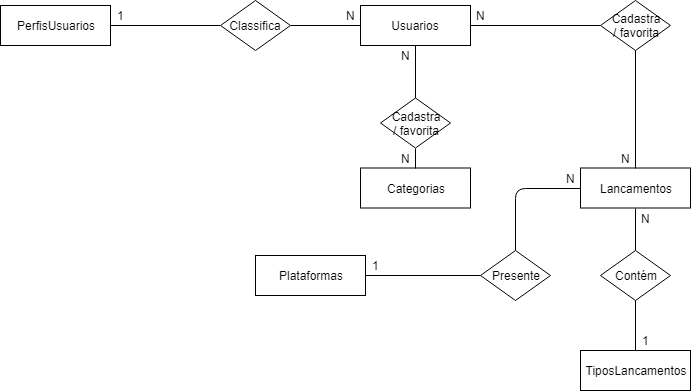

The diagram above was exported from draw.io. Its source (the exported page's mxGraphModel, read from the mxfile embedded in the PNG):
<mxGraphModel dx="1166" dy="628" grid="1" gridSize="10" guides="1" tooltips="1" connect="1" arrows="1" fold="1" page="1" pageScale="1" pageWidth="827" pageHeight="1169" math="0" shadow="0">
  <root>
    <mxCell id="0" />
    <mxCell id="1" parent="0" />
    <mxCell id="bEFEtKD8NBH3PEwNsJPV-2" value="Classifica" style="rhombus;whiteSpace=wrap;html=1;" parent="1" vertex="1">
      <mxGeometry x="260" y="20" width="70" height="50" as="geometry" />
    </mxCell>
    <mxCell id="bEFEtKD8NBH3PEwNsJPV-3" value="Usuarios" style="rounded=0;whiteSpace=wrap;html=1;" parent="1" vertex="1">
      <mxGeometry x="400" y="25" width="110" height="40" as="geometry" />
    </mxCell>
    <mxCell id="bEFEtKD8NBH3PEwNsJPV-4" value="Categorias" style="rounded=0;whiteSpace=wrap;html=1;" parent="1" vertex="1">
      <mxGeometry x="400" y="187.5" width="110" height="40" as="geometry" />
    </mxCell>
    <mxCell id="bEFEtKD8NBH3PEwNsJPV-5" value="Lancamentos" style="rounded=0;whiteSpace=wrap;html=1;" parent="1" vertex="1">
      <mxGeometry x="620" y="187.5" width="110" height="40" as="geometry" />
    </mxCell>
    <mxCell id="bEFEtKD8NBH3PEwNsJPV-8" value="PerfisUsuarios" style="rounded=0;whiteSpace=wrap;html=1;" parent="1" vertex="1">
      <mxGeometry x="40" y="25" width="110" height="40" as="geometry" />
    </mxCell>
    <mxCell id="bEFEtKD8NBH3PEwNsJPV-9" value="" style="endArrow=none;html=1;entryX=1;entryY=0.5;entryDx=0;entryDy=0;exitX=0;exitY=0.5;exitDx=0;exitDy=0;" parent="1" source="bEFEtKD8NBH3PEwNsJPV-2" target="bEFEtKD8NBH3PEwNsJPV-8" edge="1">
      <mxGeometry width="50" height="50" relative="1" as="geometry">
        <mxPoint x="40" y="280" as="sourcePoint" />
        <mxPoint x="90" y="230" as="targetPoint" />
      </mxGeometry>
    </mxCell>
    <mxCell id="bEFEtKD8NBH3PEwNsJPV-10" value="" style="endArrow=none;html=1;entryX=0;entryY=0.5;entryDx=0;entryDy=0;exitX=1;exitY=0.5;exitDx=0;exitDy=0;" parent="1" source="bEFEtKD8NBH3PEwNsJPV-2" target="bEFEtKD8NBH3PEwNsJPV-3" edge="1">
      <mxGeometry width="50" height="50" relative="1" as="geometry">
        <mxPoint x="310" y="100" as="sourcePoint" />
        <mxPoint x="200" y="100" as="targetPoint" />
      </mxGeometry>
    </mxCell>
    <mxCell id="bEFEtKD8NBH3PEwNsJPV-14" value="" style="endArrow=none;html=1;entryX=0.5;entryY=1;entryDx=0;entryDy=0;exitX=0.5;exitY=0;exitDx=0;exitDy=0;" parent="1" source="bEFEtKD8NBH3PEwNsJPV-16" target="bEFEtKD8NBH3PEwNsJPV-3" edge="1">
      <mxGeometry width="50" height="50" relative="1" as="geometry">
        <mxPoint x="455" y="150" as="sourcePoint" />
        <mxPoint x="390" y="140" as="targetPoint" />
      </mxGeometry>
    </mxCell>
    <mxCell id="bEFEtKD8NBH3PEwNsJPV-15" value="" style="endArrow=none;html=1;entryX=0.5;entryY=1;entryDx=0;entryDy=0;exitX=0.5;exitY=0;exitDx=0;exitDy=0;" parent="1" source="bEFEtKD8NBH3PEwNsJPV-4" target="bEFEtKD8NBH3PEwNsJPV-16" edge="1">
      <mxGeometry width="50" height="50" relative="1" as="geometry">
        <mxPoint x="580" y="190" as="sourcePoint" />
        <mxPoint x="455" y="230" as="targetPoint" />
      </mxGeometry>
    </mxCell>
    <mxCell id="bEFEtKD8NBH3PEwNsJPV-16" value="Cadastra&lt;br&gt;/ favorita" style="rhombus;whiteSpace=wrap;html=1;" parent="1" vertex="1">
      <mxGeometry x="420" y="117.5" width="70" height="50" as="geometry" />
    </mxCell>
    <mxCell id="bEFEtKD8NBH3PEwNsJPV-17" value="Cadastra&lt;br&gt;/ favorita" style="rhombus;whiteSpace=wrap;html=1;" parent="1" vertex="1">
      <mxGeometry x="640" y="20" width="70" height="50" as="geometry" />
    </mxCell>
    <mxCell id="bEFEtKD8NBH3PEwNsJPV-18" value="" style="endArrow=none;html=1;entryX=1;entryY=0.5;entryDx=0;entryDy=0;exitX=0;exitY=0.5;exitDx=0;exitDy=0;" parent="1" source="bEFEtKD8NBH3PEwNsJPV-17" target="bEFEtKD8NBH3PEwNsJPV-3" edge="1">
      <mxGeometry width="50" height="50" relative="1" as="geometry">
        <mxPoint x="560" y="193" as="sourcePoint" />
        <mxPoint x="560" y="90" as="targetPoint" />
      </mxGeometry>
    </mxCell>
    <mxCell id="bEFEtKD8NBH3PEwNsJPV-19" value="" style="endArrow=none;html=1;entryX=0.5;entryY=0;entryDx=0;entryDy=0;exitX=0.5;exitY=1;exitDx=0;exitDy=0;" parent="1" source="bEFEtKD8NBH3PEwNsJPV-17" target="bEFEtKD8NBH3PEwNsJPV-5" edge="1">
      <mxGeometry width="50" height="50" relative="1" as="geometry">
        <mxPoint x="630" y="110" as="sourcePoint" />
        <mxPoint x="500" y="110" as="targetPoint" />
      </mxGeometry>
    </mxCell>
    <mxCell id="XzpQFO67JJlQzRllZNbe-1" value="1" style="text;html=1;resizable=0;autosize=1;align=center;verticalAlign=middle;points=[];fillColor=none;strokeColor=none;rounded=0;" parent="1" vertex="1">
      <mxGeometry x="150" y="25" width="20" height="20" as="geometry" />
    </mxCell>
    <mxCell id="XzpQFO67JJlQzRllZNbe-2" value="N" style="text;html=1;resizable=0;autosize=1;align=center;verticalAlign=middle;points=[];fillColor=none;strokeColor=none;rounded=0;" parent="1" vertex="1">
      <mxGeometry x="380" y="25" width="20" height="20" as="geometry" />
    </mxCell>
    <mxCell id="XzpQFO67JJlQzRllZNbe-5" value="N" style="text;html=1;resizable=0;autosize=1;align=center;verticalAlign=middle;points=[];fillColor=none;strokeColor=none;rounded=0;" parent="1" vertex="1">
      <mxGeometry x="435" y="167.5" width="20" height="20" as="geometry" />
    </mxCell>
    <mxCell id="XzpQFO67JJlQzRllZNbe-6" value="N" style="text;html=1;resizable=0;autosize=1;align=center;verticalAlign=middle;points=[];fillColor=none;strokeColor=none;rounded=0;" parent="1" vertex="1">
      <mxGeometry x="435" y="65" width="20" height="20" as="geometry" />
    </mxCell>
    <mxCell id="XzpQFO67JJlQzRllZNbe-7" value="N" style="text;html=1;resizable=0;autosize=1;align=center;verticalAlign=middle;points=[];fillColor=none;strokeColor=none;rounded=0;" parent="1" vertex="1">
      <mxGeometry x="510" y="25" width="20" height="20" as="geometry" />
    </mxCell>
    <mxCell id="XzpQFO67JJlQzRllZNbe-10" value="N" style="text;html=1;resizable=0;autosize=1;align=center;verticalAlign=middle;points=[];fillColor=none;strokeColor=none;rounded=0;" parent="1" vertex="1">
      <mxGeometry x="655" y="167.5" width="20" height="20" as="geometry" />
    </mxCell>
    <mxCell id="O_u-pn06e6NeuMg5KGlb-1" value="TiposLancamentos" style="rounded=0;whiteSpace=wrap;html=1;" parent="1" vertex="1">
      <mxGeometry x="620" y="370" width="110" height="40" as="geometry" />
    </mxCell>
    <mxCell id="O_u-pn06e6NeuMg5KGlb-2" value="Contém" style="rhombus;whiteSpace=wrap;html=1;" parent="1" vertex="1">
      <mxGeometry x="640" y="270" width="70" height="50" as="geometry" />
    </mxCell>
    <mxCell id="O_u-pn06e6NeuMg5KGlb-3" value="" style="endArrow=none;html=1;entryX=0.5;entryY=0;entryDx=0;entryDy=0;exitX=0.5;exitY=1;exitDx=0;exitDy=0;" parent="1" source="bEFEtKD8NBH3PEwNsJPV-5" target="O_u-pn06e6NeuMg5KGlb-2" edge="1">
      <mxGeometry width="50" height="50" relative="1" as="geometry">
        <mxPoint x="570" y="227.5" as="sourcePoint" />
        <mxPoint x="570" y="345.5" as="targetPoint" />
      </mxGeometry>
    </mxCell>
    <mxCell id="O_u-pn06e6NeuMg5KGlb-4" value="" style="endArrow=none;html=1;entryX=0.5;entryY=0;entryDx=0;entryDy=0;exitX=0.5;exitY=1;exitDx=0;exitDy=0;" parent="1" source="O_u-pn06e6NeuMg5KGlb-2" target="O_u-pn06e6NeuMg5KGlb-1" edge="1">
      <mxGeometry width="50" height="50" relative="1" as="geometry">
        <mxPoint x="600" y="253" as="sourcePoint" />
        <mxPoint x="600" y="295" as="targetPoint" />
      </mxGeometry>
    </mxCell>
    <mxCell id="O_u-pn06e6NeuMg5KGlb-5" value="N" style="text;html=1;resizable=0;autosize=1;align=center;verticalAlign=middle;points=[];fillColor=none;strokeColor=none;rounded=0;" parent="1" vertex="1">
      <mxGeometry x="675" y="227.5" width="20" height="20" as="geometry" />
    </mxCell>
    <mxCell id="O_u-pn06e6NeuMg5KGlb-6" value="1" style="text;html=1;resizable=0;autosize=1;align=center;verticalAlign=middle;points=[];fillColor=none;strokeColor=none;rounded=0;" parent="1" vertex="1">
      <mxGeometry x="675" y="350" width="20" height="20" as="geometry" />
    </mxCell>
    <mxCell id="J53Xe1uF2qHLgVxRgxzn-1" value="Plataformas" style="rounded=0;whiteSpace=wrap;html=1;" parent="1" vertex="1">
      <mxGeometry x="295" y="275" width="110" height="40" as="geometry" />
    </mxCell>
    <mxCell id="PqEciCAWC03uMAyi6dGn-1" value="" style="endArrow=none;html=1;entryX=0;entryY=0.5;entryDx=0;entryDy=0;exitX=0.5;exitY=0;exitDx=0;exitDy=0;" parent="1" source="PqEciCAWC03uMAyi6dGn-2" target="bEFEtKD8NBH3PEwNsJPV-5" edge="1">
      <mxGeometry width="50" height="50" relative="1" as="geometry">
        <mxPoint x="570" y="208" as="sourcePoint" />
        <mxPoint x="550" y="237.5" as="targetPoint" />
        <Array as="points">
          <mxPoint x="555" y="208" />
        </Array>
      </mxGeometry>
    </mxCell>
    <mxCell id="PqEciCAWC03uMAyi6dGn-2" value="Presente" style="rhombus;whiteSpace=wrap;html=1;" parent="1" vertex="1">
      <mxGeometry x="520" y="270" width="70" height="50" as="geometry" />
    </mxCell>
    <mxCell id="PqEciCAWC03uMAyi6dGn-3" value="" style="endArrow=none;html=1;entryX=0;entryY=0.5;entryDx=0;entryDy=0;exitX=1;exitY=0.5;exitDx=0;exitDy=0;" parent="1" source="J53Xe1uF2qHLgVxRgxzn-1" target="PqEciCAWC03uMAyi6dGn-2" edge="1">
      <mxGeometry width="50" height="50" relative="1" as="geometry">
        <mxPoint x="402.5" y="414.5" as="sourcePoint" />
        <mxPoint x="467.5" y="352.5" as="targetPoint" />
        <Array as="points" />
      </mxGeometry>
    </mxCell>
    <mxCell id="PqEciCAWC03uMAyi6dGn-4" value="1" style="text;html=1;resizable=0;autosize=1;align=center;verticalAlign=middle;points=[];fillColor=none;strokeColor=none;rounded=0;" parent="1" vertex="1">
      <mxGeometry x="405" y="275" width="20" height="20" as="geometry" />
    </mxCell>
    <mxCell id="PqEciCAWC03uMAyi6dGn-5" value="N" style="text;html=1;resizable=0;autosize=1;align=center;verticalAlign=middle;points=[];fillColor=none;strokeColor=none;rounded=0;" parent="1" vertex="1">
      <mxGeometry x="600" y="187.5" width="20" height="20" as="geometry" />
    </mxCell>
  </root>
</mxGraphModel>